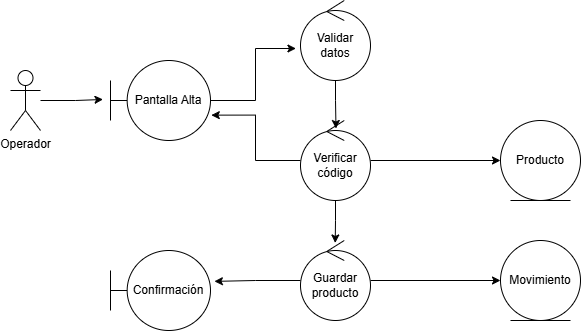

The diagram above was exported from draw.io. Its source (the exported page's mxGraphModel, read from the mxfile embedded in the PNG):
<mxGraphModel dx="901" dy="494" grid="1" gridSize="10" guides="1" tooltips="1" connect="1" arrows="1" fold="1" page="1" pageScale="1" pageWidth="827" pageHeight="1169" math="0" shadow="0">
  <root>
    <mxCell id="WIyWlLk6GJQsqaUBKTNV-0" />
    <mxCell id="WIyWlLk6GJQsqaUBKTNV-1" parent="WIyWlLk6GJQsqaUBKTNV-0" />
    <mxCell id="nP3ddJnxS7-6wwrGXUxu-14" parent="WIyWlLk6GJQsqaUBKTNV-1" style="shape=umlActor;verticalLabelPosition=bottom;verticalAlign=top;html=1;" value="Operador" vertex="1">
      <mxGeometry height="60" width="30" x="110" y="350" as="geometry" />
    </mxCell>
    <mxCell id="nP3ddJnxS7-6wwrGXUxu-16" parent="WIyWlLk6GJQsqaUBKTNV-1" style="shape=umlBoundary;whiteSpace=wrap;html=1;" value="Pantalla Alta" vertex="1">
      <mxGeometry height="80" width="100" x="210" y="340" as="geometry" />
    </mxCell>
    <mxCell id="nP3ddJnxS7-6wwrGXUxu-17" parent="WIyWlLk6GJQsqaUBKTNV-1" style="shape=umlBoundary;whiteSpace=wrap;html=1;" value="Confirmación" vertex="1">
      <mxGeometry height="80" width="100" x="210" y="530" as="geometry" />
    </mxCell>
    <mxCell id="nP3ddJnxS7-6wwrGXUxu-18" parent="WIyWlLk6GJQsqaUBKTNV-1" style="ellipse;shape=umlControl;whiteSpace=wrap;html=1;" value="Validar datos" vertex="1">
      <mxGeometry height="80" width="70" x="400" y="280" as="geometry" />
    </mxCell>
    <mxCell id="nP3ddJnxS7-6wwrGXUxu-29" edge="1" parent="WIyWlLk6GJQsqaUBKTNV-1" source="nP3ddJnxS7-6wwrGXUxu-19" style="edgeStyle=orthogonalEdgeStyle;rounded=0;orthogonalLoop=1;jettySize=auto;html=1;entryX=0;entryY=0.5;entryDx=0;entryDy=0;" target="nP3ddJnxS7-6wwrGXUxu-21">
      <mxGeometry relative="1" as="geometry" />
    </mxCell>
    <mxCell id="nP3ddJnxS7-6wwrGXUxu-19" parent="WIyWlLk6GJQsqaUBKTNV-1" style="ellipse;shape=umlControl;whiteSpace=wrap;html=1;" value="Verificar código" vertex="1">
      <mxGeometry height="80" width="70" x="400" y="400" as="geometry" />
    </mxCell>
    <mxCell id="nP3ddJnxS7-6wwrGXUxu-30" edge="1" parent="WIyWlLk6GJQsqaUBKTNV-1" source="nP3ddJnxS7-6wwrGXUxu-20" style="edgeStyle=orthogonalEdgeStyle;rounded=0;orthogonalLoop=1;jettySize=auto;html=1;entryX=0;entryY=0.5;entryDx=0;entryDy=0;" target="nP3ddJnxS7-6wwrGXUxu-22">
      <mxGeometry relative="1" as="geometry" />
    </mxCell>
    <mxCell id="nP3ddJnxS7-6wwrGXUxu-20" parent="WIyWlLk6GJQsqaUBKTNV-1" style="ellipse;shape=umlControl;whiteSpace=wrap;html=1;" value="Guardar producto" vertex="1">
      <mxGeometry height="80" width="70" x="400" y="520" as="geometry" />
    </mxCell>
    <mxCell id="nP3ddJnxS7-6wwrGXUxu-21" parent="WIyWlLk6GJQsqaUBKTNV-1" style="ellipse;shape=umlEntity;whiteSpace=wrap;html=1;" value="Producto" vertex="1">
      <mxGeometry height="80" width="80" x="600" y="400" as="geometry" />
    </mxCell>
    <mxCell id="nP3ddJnxS7-6wwrGXUxu-22" parent="WIyWlLk6GJQsqaUBKTNV-1" style="ellipse;shape=umlEntity;whiteSpace=wrap;html=1;" value="Movimiento" vertex="1">
      <mxGeometry height="80" width="80" x="600" y="520" as="geometry" />
    </mxCell>
    <mxCell id="nP3ddJnxS7-6wwrGXUxu-24" edge="1" parent="WIyWlLk6GJQsqaUBKTNV-1" source="nP3ddJnxS7-6wwrGXUxu-14" style="edgeStyle=orthogonalEdgeStyle;rounded=0;orthogonalLoop=1;jettySize=auto;html=1;entryX=-0.075;entryY=0.487;entryDx=0;entryDy=0;entryPerimeter=0;" target="nP3ddJnxS7-6wwrGXUxu-16">
      <mxGeometry relative="1" as="geometry" />
    </mxCell>
    <mxCell id="nP3ddJnxS7-6wwrGXUxu-25" edge="1" parent="WIyWlLk6GJQsqaUBKTNV-1" source="nP3ddJnxS7-6wwrGXUxu-16" style="edgeStyle=orthogonalEdgeStyle;rounded=0;orthogonalLoop=1;jettySize=auto;html=1;entryX=-0.065;entryY=0.6;entryDx=0;entryDy=0;entryPerimeter=0;" target="nP3ddJnxS7-6wwrGXUxu-18">
      <mxGeometry relative="1" as="geometry" />
    </mxCell>
    <mxCell id="nP3ddJnxS7-6wwrGXUxu-27" edge="1" parent="WIyWlLk6GJQsqaUBKTNV-1" source="nP3ddJnxS7-6wwrGXUxu-18" style="edgeStyle=orthogonalEdgeStyle;rounded=0;orthogonalLoop=1;jettySize=auto;html=1;entryX=0.507;entryY=0.1;entryDx=0;entryDy=0;entryPerimeter=0;" target="nP3ddJnxS7-6wwrGXUxu-19">
      <mxGeometry relative="1" as="geometry" />
    </mxCell>
    <mxCell id="nP3ddJnxS7-6wwrGXUxu-28" edge="1" parent="WIyWlLk6GJQsqaUBKTNV-1" source="nP3ddJnxS7-6wwrGXUxu-19" style="edgeStyle=orthogonalEdgeStyle;rounded=0;orthogonalLoop=1;jettySize=auto;html=1;entryX=0.496;entryY=0.031;entryDx=0;entryDy=0;entryPerimeter=0;" target="nP3ddJnxS7-6wwrGXUxu-20">
      <mxGeometry relative="1" as="geometry" />
    </mxCell>
    <mxCell id="nP3ddJnxS7-6wwrGXUxu-32" edge="1" parent="WIyWlLk6GJQsqaUBKTNV-1" source="nP3ddJnxS7-6wwrGXUxu-20" style="edgeStyle=orthogonalEdgeStyle;rounded=0;orthogonalLoop=1;jettySize=auto;html=1;entryX=1.039;entryY=0.386;entryDx=0;entryDy=0;entryPerimeter=0;" target="nP3ddJnxS7-6wwrGXUxu-17">
      <mxGeometry relative="1" as="geometry" />
    </mxCell>
    <mxCell id="nP3ddJnxS7-6wwrGXUxu-33" edge="1" parent="WIyWlLk6GJQsqaUBKTNV-1" source="nP3ddJnxS7-6wwrGXUxu-19" style="edgeStyle=orthogonalEdgeStyle;rounded=0;orthogonalLoop=1;jettySize=auto;html=1;entryX=1.008;entryY=0.683;entryDx=0;entryDy=0;entryPerimeter=0;" target="nP3ddJnxS7-6wwrGXUxu-16">
      <mxGeometry relative="1" as="geometry" />
    </mxCell>
  </root>
</mxGraphModel>